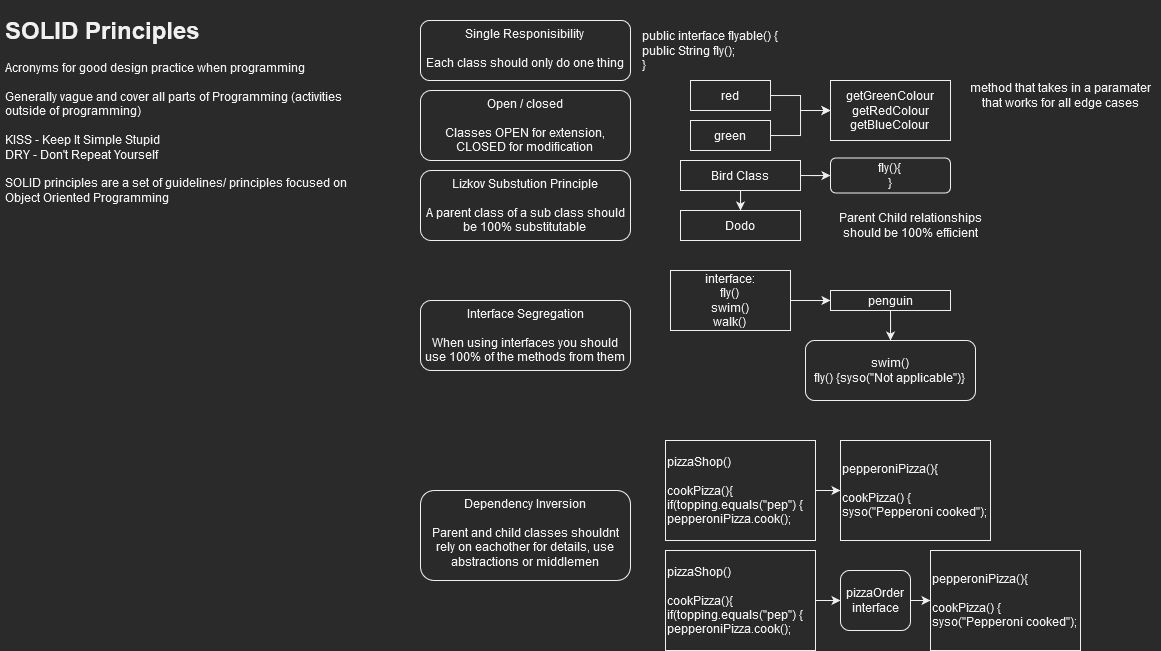

The diagram above was exported from draw.io. Its source (the exported page's mxGraphModel, read from the mxfile embedded in the PNG):
<mxGraphModel dx="813" dy="430" grid="1" gridSize="10" guides="1" tooltips="1" connect="1" arrows="1" fold="1" page="1" pageScale="1" pageWidth="827" pageHeight="1169" math="0" shadow="0">
  <root>
    <mxCell id="0" />
    <mxCell id="1" parent="0" />
    <mxCell id="PsAhO4_WCzj7NBej-QcJ-1" value="&lt;h1&gt;SOLID Principles&lt;/h1&gt;&lt;div&gt;Acronyms for good design practice when programming&lt;/div&gt;&lt;div&gt;&lt;br&gt;&lt;/div&gt;&lt;div&gt;Generally vague and cover all parts of Programming (activities outside of programming) &lt;br&gt;&lt;/div&gt;&lt;div&gt;&lt;br&gt;&lt;/div&gt;&lt;div&gt;KISS - Keep It Simple Stupid&lt;/div&gt;&lt;div&gt;DRY - Don't Repeat Yourself&lt;/div&gt;&lt;div&gt;&lt;br&gt;&lt;/div&gt;&lt;div&gt;SOLID principles are a set of guidelines/ principles focused on Object Oriented Programming&lt;br&gt;&lt;/div&gt;" style="text;html=1;strokeColor=none;fillColor=none;spacing=5;spacingTop=-20;whiteSpace=wrap;overflow=hidden;rounded=0;" vertex="1" parent="1">
      <mxGeometry x="10" y="20" width="360" height="260" as="geometry" />
    </mxCell>
    <mxCell id="PsAhO4_WCzj7NBej-QcJ-2" value="&lt;div&gt;Single Responisibility&lt;/div&gt;&lt;div&gt;&lt;br&gt;&lt;/div&gt;&lt;div&gt;Each class should only do one thing&lt;br&gt;&lt;/div&gt;" style="rounded=1;whiteSpace=wrap;html=1;verticalAlign=top;" vertex="1" parent="1">
      <mxGeometry x="430" y="30" width="210" height="60" as="geometry" />
    </mxCell>
    <mxCell id="PsAhO4_WCzj7NBej-QcJ-3" value="&lt;div&gt;Open / closed&lt;/div&gt;&lt;div&gt;&lt;br&gt;&lt;/div&gt;&lt;div&gt;Classes OPEN for extension, CLOSED for modification&lt;br&gt;&lt;/div&gt;" style="rounded=1;whiteSpace=wrap;html=1;verticalAlign=top;" vertex="1" parent="1">
      <mxGeometry x="430" y="100" width="210" height="70" as="geometry" />
    </mxCell>
    <mxCell id="PsAhO4_WCzj7NBej-QcJ-4" value="&lt;div&gt;public interface flyable() {&lt;/div&gt;&lt;div&gt;public String fly();&lt;br&gt;&lt;/div&gt;&lt;div&gt;} &lt;br&gt;&lt;/div&gt;" style="text;html=1;align=left;verticalAlign=middle;resizable=0;points=[];autosize=1;strokeColor=none;fillColor=none;" vertex="1" parent="1">
      <mxGeometry x="650" y="35" width="150" height="50" as="geometry" />
    </mxCell>
    <mxCell id="PsAhO4_WCzj7NBej-QcJ-5" value="&lt;div&gt;Lizkov Substution Principle&lt;/div&gt;&lt;div&gt;&lt;br&gt;&lt;/div&gt;&lt;div&gt;A parent class of a sub class should be 100% substitutable&lt;br&gt; &lt;/div&gt;" style="rounded=1;whiteSpace=wrap;html=1;verticalAlign=top;" vertex="1" parent="1">
      <mxGeometry x="430" y="180" width="210" height="70" as="geometry" />
    </mxCell>
    <mxCell id="PsAhO4_WCzj7NBej-QcJ-6" value="Bird Class" style="rounded=0;whiteSpace=wrap;html=1;" vertex="1" parent="1">
      <mxGeometry x="690" y="170" width="120" height="30" as="geometry" />
    </mxCell>
    <mxCell id="PsAhO4_WCzj7NBej-QcJ-9" style="edgeStyle=orthogonalEdgeStyle;rounded=0;orthogonalLoop=1;jettySize=auto;html=1;entryX=0.5;entryY=0;entryDx=0;entryDy=0;" edge="1" parent="1" source="PsAhO4_WCzj7NBej-QcJ-7" target="PsAhO4_WCzj7NBej-QcJ-8">
      <mxGeometry relative="1" as="geometry" />
    </mxCell>
    <mxCell id="PsAhO4_WCzj7NBej-QcJ-11" style="edgeStyle=orthogonalEdgeStyle;rounded=0;orthogonalLoop=1;jettySize=auto;html=1;" edge="1" parent="1" source="PsAhO4_WCzj7NBej-QcJ-7" target="PsAhO4_WCzj7NBej-QcJ-10">
      <mxGeometry relative="1" as="geometry" />
    </mxCell>
    <mxCell id="PsAhO4_WCzj7NBej-QcJ-7" value="Bird Class" style="rounded=0;whiteSpace=wrap;html=1;" vertex="1" parent="1">
      <mxGeometry x="690" y="170" width="120" height="30" as="geometry" />
    </mxCell>
    <mxCell id="PsAhO4_WCzj7NBej-QcJ-8" value="Dodo" style="rounded=0;whiteSpace=wrap;html=1;" vertex="1" parent="1">
      <mxGeometry x="690" y="220" width="120" height="30" as="geometry" />
    </mxCell>
    <mxCell id="PsAhO4_WCzj7NBej-QcJ-10" value="fly(){&lt;br&gt;}" style="rounded=1;whiteSpace=wrap;html=1;" vertex="1" parent="1">
      <mxGeometry x="840" y="167.5" width="120" height="35" as="geometry" />
    </mxCell>
    <mxCell id="PsAhO4_WCzj7NBej-QcJ-12" value="&lt;div&gt;Parent Child relationships &lt;br&gt;&lt;/div&gt;&lt;div&gt;should be 100% efficient&lt;/div&gt;" style="text;html=1;align=center;verticalAlign=middle;resizable=0;points=[];autosize=1;strokeColor=none;fillColor=none;" vertex="1" parent="1">
      <mxGeometry x="840" y="220" width="160" height="30" as="geometry" />
    </mxCell>
    <mxCell id="PsAhO4_WCzj7NBej-QcJ-13" value="&lt;div&gt;Interface Segregation&lt;/div&gt;&lt;div&gt;&lt;br&gt;&lt;/div&gt;&lt;div&gt;When using interfaces you should use 100% of the methods from them&lt;br&gt;&lt;/div&gt;" style="rounded=1;whiteSpace=wrap;html=1;verticalAlign=top;" vertex="1" parent="1">
      <mxGeometry x="430" y="310" width="210" height="70" as="geometry" />
    </mxCell>
    <mxCell id="PsAhO4_WCzj7NBej-QcJ-16" style="edgeStyle=orthogonalEdgeStyle;rounded=0;orthogonalLoop=1;jettySize=auto;html=1;entryX=0;entryY=0.5;entryDx=0;entryDy=0;" edge="1" parent="1" source="PsAhO4_WCzj7NBej-QcJ-14" target="PsAhO4_WCzj7NBej-QcJ-15">
      <mxGeometry relative="1" as="geometry" />
    </mxCell>
    <mxCell id="PsAhO4_WCzj7NBej-QcJ-14" value="&lt;div&gt;interface: &lt;br&gt;&lt;/div&gt;&lt;div&gt;fly()&lt;/div&gt;&lt;div&gt;swim()&lt;/div&gt;&lt;div&gt;walk()&lt;br&gt;&lt;/div&gt;" style="rounded=0;whiteSpace=wrap;html=1;" vertex="1" parent="1">
      <mxGeometry x="680" y="280" width="120" height="60" as="geometry" />
    </mxCell>
    <mxCell id="PsAhO4_WCzj7NBej-QcJ-18" style="edgeStyle=orthogonalEdgeStyle;rounded=0;orthogonalLoop=1;jettySize=auto;html=1;entryX=0.5;entryY=0;entryDx=0;entryDy=0;" edge="1" parent="1" source="PsAhO4_WCzj7NBej-QcJ-15" target="PsAhO4_WCzj7NBej-QcJ-17">
      <mxGeometry relative="1" as="geometry" />
    </mxCell>
    <mxCell id="PsAhO4_WCzj7NBej-QcJ-15" value="penguin" style="rounded=0;whiteSpace=wrap;html=1;" vertex="1" parent="1">
      <mxGeometry x="840" y="300" width="120" height="20" as="geometry" />
    </mxCell>
    <mxCell id="PsAhO4_WCzj7NBej-QcJ-17" value="&lt;div&gt;swim()&lt;/div&gt;&lt;div&gt;fly() {syso(&quot;Not applicable&quot;)}&lt;br&gt;&lt;/div&gt;" style="rounded=1;whiteSpace=wrap;html=1;" vertex="1" parent="1">
      <mxGeometry x="815" y="350" width="170" height="60" as="geometry" />
    </mxCell>
    <mxCell id="PsAhO4_WCzj7NBej-QcJ-19" value="&lt;div&gt;Dependency Inversion&lt;/div&gt;&lt;div&gt;&lt;br&gt;&lt;/div&gt;&lt;div&gt;Parent and child classes shouldnt rely on eachother for details, use abstractions or middlemen&lt;br&gt;&lt;/div&gt;" style="rounded=1;whiteSpace=wrap;html=1;verticalAlign=top;" vertex="1" parent="1">
      <mxGeometry x="430" y="500" width="210" height="90" as="geometry" />
    </mxCell>
    <mxCell id="PsAhO4_WCzj7NBej-QcJ-22" style="edgeStyle=orthogonalEdgeStyle;rounded=0;orthogonalLoop=1;jettySize=auto;html=1;entryX=0;entryY=0.5;entryDx=0;entryDy=0;" edge="1" parent="1" source="PsAhO4_WCzj7NBej-QcJ-20" target="PsAhO4_WCzj7NBej-QcJ-21">
      <mxGeometry relative="1" as="geometry" />
    </mxCell>
    <mxCell id="PsAhO4_WCzj7NBej-QcJ-20" value="&lt;div&gt;pizzaShop()&lt;/div&gt;&lt;div&gt;&lt;br&gt;&lt;/div&gt;&lt;div&gt;cookPizza(){&lt;/div&gt;&lt;div&gt;if(topping.equals(&quot;pep&quot;) {&lt;/div&gt;&lt;div&gt;pepperoniPizza.cook();&lt;br&gt;&lt;/div&gt;" style="rounded=0;whiteSpace=wrap;html=1;align=left;" vertex="1" parent="1">
      <mxGeometry x="675" y="450" width="150" height="100" as="geometry" />
    </mxCell>
    <mxCell id="PsAhO4_WCzj7NBej-QcJ-21" value="&lt;div&gt;pepperoniPizza(){&lt;/div&gt;&lt;div&gt;&lt;br&gt;&lt;/div&gt;&lt;div&gt;cookPizza() {&lt;/div&gt;&lt;div&gt;syso(&quot;Pepperoni cooked&quot;);&lt;br&gt;&lt;/div&gt;" style="rounded=0;whiteSpace=wrap;html=1;align=left;" vertex="1" parent="1">
      <mxGeometry x="850" y="450" width="150" height="100" as="geometry" />
    </mxCell>
    <mxCell id="PsAhO4_WCzj7NBej-QcJ-26" style="edgeStyle=orthogonalEdgeStyle;rounded=0;orthogonalLoop=1;jettySize=auto;html=1;" edge="1" parent="1" source="PsAhO4_WCzj7NBej-QcJ-23" target="PsAhO4_WCzj7NBej-QcJ-25">
      <mxGeometry relative="1" as="geometry" />
    </mxCell>
    <mxCell id="PsAhO4_WCzj7NBej-QcJ-23" value="&lt;div&gt;pizzaShop()&lt;/div&gt;&lt;div&gt;&lt;br&gt;&lt;/div&gt;&lt;div&gt;cookPizza(){&lt;/div&gt;&lt;div&gt;if(topping.equals(&quot;pep&quot;) {&lt;/div&gt;&lt;div&gt;pepperoniPizza.cook();&lt;br&gt;&lt;/div&gt;" style="rounded=0;whiteSpace=wrap;html=1;align=left;" vertex="1" parent="1">
      <mxGeometry x="675" y="560" width="150" height="100" as="geometry" />
    </mxCell>
    <mxCell id="PsAhO4_WCzj7NBej-QcJ-24" value="&lt;div&gt;pepperoniPizza(){&lt;/div&gt;&lt;div&gt;&lt;br&gt;&lt;/div&gt;&lt;div&gt;cookPizza() {&lt;/div&gt;&lt;div&gt;syso(&quot;Pepperoni cooked&quot;);&lt;br&gt;&lt;/div&gt;" style="rounded=0;whiteSpace=wrap;html=1;align=left;" vertex="1" parent="1">
      <mxGeometry x="940" y="560" width="150" height="100" as="geometry" />
    </mxCell>
    <mxCell id="PsAhO4_WCzj7NBej-QcJ-27" style="edgeStyle=orthogonalEdgeStyle;rounded=0;orthogonalLoop=1;jettySize=auto;html=1;entryX=0;entryY=0.5;entryDx=0;entryDy=0;" edge="1" parent="1" source="PsAhO4_WCzj7NBej-QcJ-25" target="PsAhO4_WCzj7NBej-QcJ-24">
      <mxGeometry relative="1" as="geometry" />
    </mxCell>
    <mxCell id="PsAhO4_WCzj7NBej-QcJ-25" value="pizzaOrder interface" style="rounded=1;whiteSpace=wrap;html=1;" vertex="1" parent="1">
      <mxGeometry x="850" y="580" width="70" height="60" as="geometry" />
    </mxCell>
    <mxCell id="PsAhO4_WCzj7NBej-QcJ-31" style="edgeStyle=orthogonalEdgeStyle;rounded=0;orthogonalLoop=1;jettySize=auto;html=1;" edge="1" parent="1" source="PsAhO4_WCzj7NBej-QcJ-28" target="PsAhO4_WCzj7NBej-QcJ-30">
      <mxGeometry relative="1" as="geometry" />
    </mxCell>
    <mxCell id="PsAhO4_WCzj7NBej-QcJ-28" value="red" style="rounded=0;whiteSpace=wrap;html=1;" vertex="1" parent="1">
      <mxGeometry x="700" y="90" width="80" height="30" as="geometry" />
    </mxCell>
    <mxCell id="PsAhO4_WCzj7NBej-QcJ-32" style="edgeStyle=orthogonalEdgeStyle;rounded=0;orthogonalLoop=1;jettySize=auto;html=1;" edge="1" parent="1" source="PsAhO4_WCzj7NBej-QcJ-29" target="PsAhO4_WCzj7NBej-QcJ-30">
      <mxGeometry relative="1" as="geometry" />
    </mxCell>
    <mxCell id="PsAhO4_WCzj7NBej-QcJ-29" value="green" style="rounded=0;whiteSpace=wrap;html=1;" vertex="1" parent="1">
      <mxGeometry x="700" y="130" width="80" height="30" as="geometry" />
    </mxCell>
    <mxCell id="PsAhO4_WCzj7NBej-QcJ-30" value="&lt;div&gt;getGreenColour&lt;/div&gt;&lt;div&gt;getRedColour&lt;/div&gt;&lt;div&gt;getBlueColour&lt;br&gt;&lt;/div&gt;" style="rounded=0;whiteSpace=wrap;html=1;" vertex="1" parent="1">
      <mxGeometry x="840" y="90" width="120" height="60" as="geometry" />
    </mxCell>
    <mxCell id="PsAhO4_WCzj7NBej-QcJ-33" value="&lt;div&gt;method that takes in a paramater &lt;br&gt;&lt;/div&gt;&lt;div&gt;that works for all edge cases&lt;br&gt;&lt;/div&gt;" style="text;html=1;align=center;verticalAlign=middle;resizable=0;points=[];autosize=1;strokeColor=none;fillColor=none;" vertex="1" parent="1">
      <mxGeometry x="970" y="90" width="200" height="30" as="geometry" />
    </mxCell>
  </root>
</mxGraphModel>